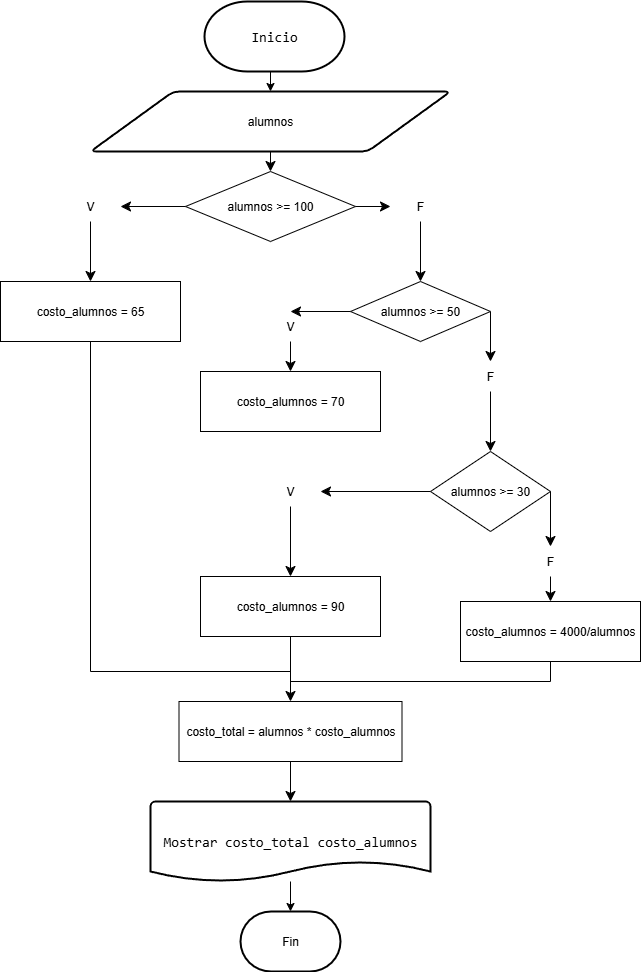

The diagram above was exported from draw.io. Its source (the exported page's mxGraphModel, read from the mxfile embedded in the PNG):
<mxGraphModel dx="1034" dy="592" grid="1" gridSize="10" guides="1" tooltips="1" connect="1" arrows="1" fold="1" page="1" pageScale="1" pageWidth="827" pageHeight="1169" math="0" shadow="0">
  <root>
    <mxCell id="0" />
    <mxCell id="1" parent="0" />
    <mxCell id="NkZ-E2XJmb1eq9TYdCm3-7" style="edgeStyle=orthogonalEdgeStyle;rounded=0;orthogonalLoop=1;jettySize=auto;html=1;exitX=0.5;exitY=1;exitDx=0;exitDy=0;exitPerimeter=0;entryX=0.5;entryY=0;entryDx=0;entryDy=0;" parent="1" source="NkZ-E2XJmb1eq9TYdCm3-1" target="NkZ-E2XJmb1eq9TYdCm3-2" edge="1">
      <mxGeometry relative="1" as="geometry" />
    </mxCell>
    <mxCell id="NkZ-E2XJmb1eq9TYdCm3-1" value="&lt;div style=&quot;font-family: Consolas, &amp;quot;Courier New&amp;quot;, monospace; font-size: 14px; line-height: 19px; white-space: pre;&quot;&gt;&lt;font style=&quot;color: rgb(0, 0, 0);&quot;&gt;Inicio&lt;/font&gt;&lt;/div&gt;" style="strokeWidth=2;html=1;shape=mxgraph.flowchart.terminator;whiteSpace=wrap;" parent="1" vertex="1">
      <mxGeometry x="344" y="10" width="140" height="70" as="geometry" />
    </mxCell>
    <mxCell id="9IBXyplnO78HHBCLe-Ac-59" style="edgeStyle=none;curved=1;rounded=0;orthogonalLoop=1;jettySize=auto;html=1;exitX=0.5;exitY=1;exitDx=0;exitDy=0;entryX=0.5;entryY=0;entryDx=0;entryDy=0;fontSize=12;startSize=8;endSize=8;" edge="1" parent="1" source="NkZ-E2XJmb1eq9TYdCm3-2" target="9IBXyplnO78HHBCLe-Ac-3">
      <mxGeometry relative="1" as="geometry" />
    </mxCell>
    <mxCell id="NkZ-E2XJmb1eq9TYdCm3-2" value="alumnos" style="shape=parallelogram;strokeWidth=2;perimeter=parallelogramPerimeter;whiteSpace=wrap;rounded=1;arcSize=12;size=0.23;strokeColor=default;" parent="1" vertex="1">
      <mxGeometry x="230" y="100" width="360" height="60" as="geometry" />
    </mxCell>
    <mxCell id="NkZ-E2XJmb1eq9TYdCm3-4" value="&lt;div style=&quot;font-family: Consolas, &amp;quot;Courier New&amp;quot;, monospace; font-size: 14px; line-height: 19px; white-space: pre;&quot;&gt;&lt;div style=&quot;&quot;&gt;&lt;font style=&quot;color: rgb(0, 0, 0);&quot;&gt;Mostrar costo_total costo_alumnos&lt;/font&gt;&lt;/div&gt;&lt;div style=&quot;background-color: light-dark(rgb(31, 31, 31), rgb(210, 210, 210)); color: light-dark(rgb(204, 204, 204), rgb(62, 62, 62));&quot;&gt;&lt;/div&gt;&lt;/div&gt;" style="strokeWidth=2;html=1;shape=mxgraph.flowchart.document2;whiteSpace=wrap;size=0.25;" parent="1" vertex="1">
      <mxGeometry x="290" y="810" width="280" height="80" as="geometry" />
    </mxCell>
    <mxCell id="NkZ-E2XJmb1eq9TYdCm3-5" value="Fin" style="strokeWidth=2;html=1;shape=mxgraph.flowchart.terminator;whiteSpace=wrap;" parent="1" vertex="1">
      <mxGeometry x="380" y="920" width="100" height="60" as="geometry" />
    </mxCell>
    <mxCell id="NkZ-E2XJmb1eq9TYdCm3-10" style="edgeStyle=orthogonalEdgeStyle;rounded=0;orthogonalLoop=1;jettySize=auto;html=1;entryX=0.5;entryY=0;entryDx=0;entryDy=0;entryPerimeter=0;" parent="1" source="NkZ-E2XJmb1eq9TYdCm3-4" target="NkZ-E2XJmb1eq9TYdCm3-5" edge="1">
      <mxGeometry relative="1" as="geometry" />
    </mxCell>
    <mxCell id="9IBXyplnO78HHBCLe-Ac-3" value="alumnos &amp;gt;= 100" style="rhombus;whiteSpace=wrap;html=1;strokeColor=default;" vertex="1" parent="1">
      <mxGeometry x="325" y="180" width="170" height="70" as="geometry" />
    </mxCell>
    <mxCell id="9IBXyplnO78HHBCLe-Ac-5" value="costo_alumnos = 65" style="rounded=0;whiteSpace=wrap;html=1;" vertex="1" parent="1">
      <mxGeometry x="140" y="290" width="180" height="60" as="geometry" />
    </mxCell>
    <mxCell id="9IBXyplnO78HHBCLe-Ac-56" style="edgeStyle=none;curved=1;rounded=0;orthogonalLoop=1;jettySize=auto;html=1;exitX=1;exitY=0.5;exitDx=0;exitDy=0;entryX=0.5;entryY=0;entryDx=0;entryDy=0;fontSize=12;startSize=8;endSize=8;" edge="1" parent="1" source="9IBXyplnO78HHBCLe-Ac-32" target="9IBXyplnO78HHBCLe-Ac-36">
      <mxGeometry relative="1" as="geometry" />
    </mxCell>
    <mxCell id="9IBXyplnO78HHBCLe-Ac-32" value="alumnos &amp;gt;= 50" style="rhombus;whiteSpace=wrap;html=1;strokeColor=default;" vertex="1" parent="1">
      <mxGeometry x="490" y="290" width="140" height="60" as="geometry" />
    </mxCell>
    <mxCell id="9IBXyplnO78HHBCLe-Ac-33" value="costo_alumnos = 70" style="rounded=0;whiteSpace=wrap;html=1;" vertex="1" parent="1">
      <mxGeometry x="340" y="380" width="180" height="60" as="geometry" />
    </mxCell>
    <mxCell id="9IBXyplnO78HHBCLe-Ac-57" style="edgeStyle=none;curved=1;rounded=0;orthogonalLoop=1;jettySize=auto;html=1;exitX=0.5;exitY=1;exitDx=0;exitDy=0;entryX=0.5;entryY=0;entryDx=0;entryDy=0;fontSize=12;startSize=8;endSize=8;" edge="1" parent="1" source="9IBXyplnO78HHBCLe-Ac-36" target="9IBXyplnO78HHBCLe-Ac-46">
      <mxGeometry relative="1" as="geometry" />
    </mxCell>
    <mxCell id="9IBXyplnO78HHBCLe-Ac-36" value="F" style="text;html=1;align=center;verticalAlign=middle;whiteSpace=wrap;rounded=0;" vertex="1" parent="1">
      <mxGeometry x="600" y="370" width="60" height="30" as="geometry" />
    </mxCell>
    <mxCell id="9IBXyplnO78HHBCLe-Ac-37" value="" style="edgeStyle=none;curved=1;rounded=0;orthogonalLoop=1;jettySize=auto;html=1;exitX=0;exitY=0.5;exitDx=0;exitDy=0;fontSize=12;startSize=8;endSize=8;entryX=0.5;entryY=0;entryDx=0;entryDy=0;" edge="1" parent="1" source="9IBXyplnO78HHBCLe-Ac-32" target="9IBXyplnO78HHBCLe-Ac-35">
      <mxGeometry relative="1" as="geometry">
        <mxPoint x="430" y="380" as="targetPoint" />
        <mxPoint x="445" y="310" as="sourcePoint" />
      </mxGeometry>
    </mxCell>
    <mxCell id="9IBXyplnO78HHBCLe-Ac-45" style="edgeStyle=none;curved=1;rounded=0;orthogonalLoop=1;jettySize=auto;html=1;exitX=0.5;exitY=1;exitDx=0;exitDy=0;entryX=0.5;entryY=0;entryDx=0;entryDy=0;fontSize=12;startSize=8;endSize=8;" edge="1" parent="1" source="9IBXyplnO78HHBCLe-Ac-35" target="9IBXyplnO78HHBCLe-Ac-33">
      <mxGeometry relative="1" as="geometry" />
    </mxCell>
    <mxCell id="9IBXyplnO78HHBCLe-Ac-35" value="V" style="text;html=1;align=center;verticalAlign=middle;whiteSpace=wrap;rounded=0;" vertex="1" parent="1">
      <mxGeometry x="400" y="320" width="60" height="30" as="geometry" />
    </mxCell>
    <mxCell id="9IBXyplnO78HHBCLe-Ac-40" value="" style="edgeStyle=none;curved=1;rounded=0;orthogonalLoop=1;jettySize=auto;html=1;exitX=0;exitY=0.5;exitDx=0;exitDy=0;fontSize=12;startSize=8;endSize=8;entryX=1;entryY=0.5;entryDx=0;entryDy=0;" edge="1" parent="1" source="9IBXyplnO78HHBCLe-Ac-3" target="9IBXyplnO78HHBCLe-Ac-26">
      <mxGeometry relative="1" as="geometry">
        <mxPoint x="255" y="220" as="sourcePoint" />
        <mxPoint x="220" y="280" as="targetPoint" />
      </mxGeometry>
    </mxCell>
    <mxCell id="9IBXyplnO78HHBCLe-Ac-42" style="edgeStyle=none;curved=1;rounded=0;orthogonalLoop=1;jettySize=auto;html=1;exitX=0.5;exitY=1;exitDx=0;exitDy=0;fontSize=12;startSize=8;endSize=8;" edge="1" parent="1" source="9IBXyplnO78HHBCLe-Ac-26" target="9IBXyplnO78HHBCLe-Ac-5">
      <mxGeometry relative="1" as="geometry" />
    </mxCell>
    <mxCell id="9IBXyplnO78HHBCLe-Ac-26" value="V" style="text;html=1;align=center;verticalAlign=middle;whiteSpace=wrap;rounded=0;" vertex="1" parent="1">
      <mxGeometry x="200" y="200" width="60" height="30" as="geometry" />
    </mxCell>
    <mxCell id="9IBXyplnO78HHBCLe-Ac-41" value="" style="edgeStyle=none;curved=1;rounded=0;orthogonalLoop=1;jettySize=auto;html=1;exitX=1;exitY=0.5;exitDx=0;exitDy=0;fontSize=12;startSize=8;endSize=8;entryX=0;entryY=0.5;entryDx=0;entryDy=0;" edge="1" parent="1" source="9IBXyplnO78HHBCLe-Ac-3" target="9IBXyplnO78HHBCLe-Ac-27">
      <mxGeometry relative="1" as="geometry">
        <mxPoint x="565" y="220" as="sourcePoint" />
        <mxPoint x="590" y="280" as="targetPoint" />
      </mxGeometry>
    </mxCell>
    <mxCell id="9IBXyplnO78HHBCLe-Ac-58" style="edgeStyle=none;curved=1;rounded=0;orthogonalLoop=1;jettySize=auto;html=1;exitX=0.5;exitY=1;exitDx=0;exitDy=0;entryX=0.5;entryY=0;entryDx=0;entryDy=0;fontSize=12;startSize=8;endSize=8;" edge="1" parent="1" source="9IBXyplnO78HHBCLe-Ac-27" target="9IBXyplnO78HHBCLe-Ac-32">
      <mxGeometry relative="1" as="geometry" />
    </mxCell>
    <mxCell id="9IBXyplnO78HHBCLe-Ac-27" value="F" style="text;html=1;align=center;verticalAlign=middle;whiteSpace=wrap;rounded=0;" vertex="1" parent="1">
      <mxGeometry x="530" y="200" width="60" height="30" as="geometry" />
    </mxCell>
    <mxCell id="9IBXyplnO78HHBCLe-Ac-46" value="alumnos &amp;gt;= 30" style="rhombus;whiteSpace=wrap;html=1;strokeColor=default;" vertex="1" parent="1">
      <mxGeometry x="570" y="460" width="120" height="80" as="geometry" />
    </mxCell>
    <mxCell id="9IBXyplnO78HHBCLe-Ac-62" style="edgeStyle=none;curved=1;rounded=0;orthogonalLoop=1;jettySize=auto;html=1;exitX=0.5;exitY=1;exitDx=0;exitDy=0;entryX=0.5;entryY=0;entryDx=0;entryDy=0;fontSize=12;startSize=8;endSize=8;" edge="1" parent="1" source="9IBXyplnO78HHBCLe-Ac-47" target="9IBXyplnO78HHBCLe-Ac-60">
      <mxGeometry relative="1" as="geometry" />
    </mxCell>
    <mxCell id="9IBXyplnO78HHBCLe-Ac-47" value="costo_alumnos = 90" style="rounded=0;whiteSpace=wrap;html=1;" vertex="1" parent="1">
      <mxGeometry x="340" y="585" width="180" height="60" as="geometry" />
    </mxCell>
    <mxCell id="9IBXyplnO78HHBCLe-Ac-49" value="costo_alumnos = 4000/alumnos" style="rounded=0;whiteSpace=wrap;html=1;" vertex="1" parent="1">
      <mxGeometry x="600" y="610" width="180" height="60" as="geometry" />
    </mxCell>
    <mxCell id="9IBXyplnO78HHBCLe-Ac-50" value="" style="edgeStyle=none;curved=1;rounded=0;orthogonalLoop=1;jettySize=auto;html=1;exitX=0;exitY=0.5;exitDx=0;exitDy=0;fontSize=12;startSize=8;endSize=8;entryX=1;entryY=0.5;entryDx=0;entryDy=0;" edge="1" parent="1" source="9IBXyplnO78HHBCLe-Ac-46" target="9IBXyplnO78HHBCLe-Ac-52">
      <mxGeometry relative="1" as="geometry">
        <mxPoint x="325" y="530" as="sourcePoint" />
        <mxPoint x="290" y="590" as="targetPoint" />
      </mxGeometry>
    </mxCell>
    <mxCell id="9IBXyplnO78HHBCLe-Ac-51" style="edgeStyle=none;curved=1;rounded=0;orthogonalLoop=1;jettySize=auto;html=1;exitX=0.5;exitY=1;exitDx=0;exitDy=0;fontSize=12;startSize=8;endSize=8;" edge="1" parent="1" source="9IBXyplnO78HHBCLe-Ac-52" target="9IBXyplnO78HHBCLe-Ac-47">
      <mxGeometry relative="1" as="geometry" />
    </mxCell>
    <mxCell id="9IBXyplnO78HHBCLe-Ac-52" value="V" style="text;html=1;align=center;verticalAlign=middle;whiteSpace=wrap;rounded=0;" vertex="1" parent="1">
      <mxGeometry x="400" y="485" width="60" height="30" as="geometry" />
    </mxCell>
    <mxCell id="9IBXyplnO78HHBCLe-Ac-53" value="" style="edgeStyle=none;curved=1;rounded=0;orthogonalLoop=1;jettySize=auto;html=1;exitX=1;exitY=0.5;exitDx=0;exitDy=0;fontSize=12;startSize=8;endSize=8;entryX=0.5;entryY=0;entryDx=0;entryDy=0;" edge="1" parent="1" source="9IBXyplnO78HHBCLe-Ac-46" target="9IBXyplnO78HHBCLe-Ac-55">
      <mxGeometry relative="1" as="geometry">
        <mxPoint x="635" y="530" as="sourcePoint" />
        <mxPoint x="660" y="590" as="targetPoint" />
        <Array as="points" />
      </mxGeometry>
    </mxCell>
    <mxCell id="9IBXyplnO78HHBCLe-Ac-54" style="edgeStyle=none;curved=1;rounded=0;orthogonalLoop=1;jettySize=auto;html=1;exitX=0.5;exitY=1;exitDx=0;exitDy=0;entryX=0.5;entryY=0;entryDx=0;entryDy=0;fontSize=12;startSize=8;endSize=8;" edge="1" parent="1" source="9IBXyplnO78HHBCLe-Ac-55" target="9IBXyplnO78HHBCLe-Ac-49">
      <mxGeometry relative="1" as="geometry" />
    </mxCell>
    <mxCell id="9IBXyplnO78HHBCLe-Ac-55" value="F" style="text;html=1;align=center;verticalAlign=middle;whiteSpace=wrap;rounded=0;" vertex="1" parent="1">
      <mxGeometry x="660" y="555" width="60" height="30" as="geometry" />
    </mxCell>
    <mxCell id="9IBXyplnO78HHBCLe-Ac-60" value="costo_total = alumnos * costo_alumnos" style="rounded=0;whiteSpace=wrap;html=1;" vertex="1" parent="1">
      <mxGeometry x="318.5" y="710" width="223" height="60" as="geometry" />
    </mxCell>
    <mxCell id="9IBXyplnO78HHBCLe-Ac-65" style="edgeStyle=none;curved=1;rounded=0;orthogonalLoop=1;jettySize=auto;html=1;entryX=0.5;entryY=1;entryDx=0;entryDy=0;fontSize=12;startSize=8;endSize=8;" edge="1" parent="1" source="9IBXyplnO78HHBCLe-Ac-32" target="9IBXyplnO78HHBCLe-Ac-32">
      <mxGeometry relative="1" as="geometry" />
    </mxCell>
    <mxCell id="9IBXyplnO78HHBCLe-Ac-66" value="" style="endArrow=none;html=1;rounded=0;fontSize=12;startSize=8;endSize=8;curved=1;entryX=0.5;entryY=1;entryDx=0;entryDy=0;" edge="1" parent="1" target="9IBXyplnO78HHBCLe-Ac-5">
      <mxGeometry width="50" height="50" relative="1" as="geometry">
        <mxPoint x="230" y="680" as="sourcePoint" />
        <mxPoint x="230" y="420" as="targetPoint" />
      </mxGeometry>
    </mxCell>
    <mxCell id="9IBXyplnO78HHBCLe-Ac-67" value="" style="endArrow=none;html=1;rounded=0;fontSize=12;startSize=8;endSize=8;curved=1;" edge="1" parent="1">
      <mxGeometry width="50" height="50" relative="1" as="geometry">
        <mxPoint x="230" y="680" as="sourcePoint" />
        <mxPoint x="430" y="680" as="targetPoint" />
      </mxGeometry>
    </mxCell>
    <mxCell id="9IBXyplnO78HHBCLe-Ac-70" value="" style="endArrow=none;html=1;rounded=0;fontSize=12;startSize=8;endSize=8;curved=1;entryX=0.5;entryY=1;entryDx=0;entryDy=0;" edge="1" parent="1" target="9IBXyplnO78HHBCLe-Ac-49">
      <mxGeometry width="50" height="50" relative="1" as="geometry">
        <mxPoint x="690" y="690" as="sourcePoint" />
        <mxPoint x="620" y="700" as="targetPoint" />
      </mxGeometry>
    </mxCell>
    <mxCell id="9IBXyplnO78HHBCLe-Ac-72" value="" style="endArrow=none;html=1;rounded=0;fontSize=12;startSize=8;endSize=8;curved=1;" edge="1" parent="1">
      <mxGeometry width="50" height="50" relative="1" as="geometry">
        <mxPoint x="430" y="690" as="sourcePoint" />
        <mxPoint x="690" y="690" as="targetPoint" />
      </mxGeometry>
    </mxCell>
    <mxCell id="9IBXyplnO78HHBCLe-Ac-74" style="edgeStyle=none;curved=1;rounded=0;orthogonalLoop=1;jettySize=auto;html=1;entryX=0.5;entryY=0;entryDx=0;entryDy=0;entryPerimeter=0;fontSize=12;startSize=8;endSize=8;" edge="1" parent="1" source="9IBXyplnO78HHBCLe-Ac-60" target="NkZ-E2XJmb1eq9TYdCm3-4">
      <mxGeometry relative="1" as="geometry" />
    </mxCell>
  </root>
</mxGraphModel>